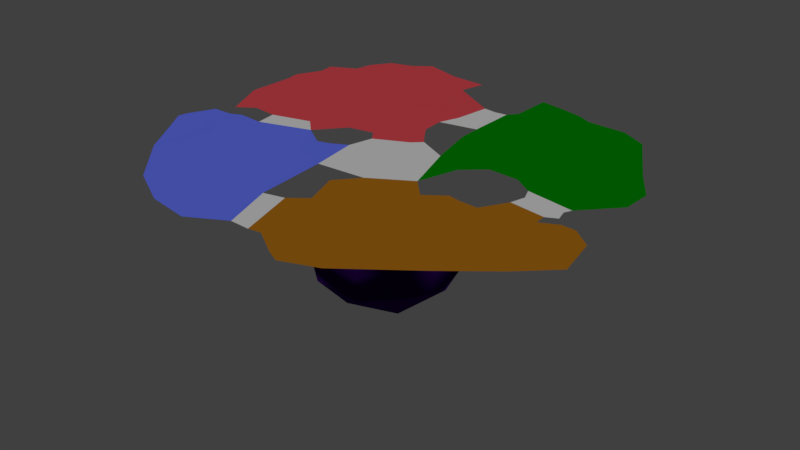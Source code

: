 # Source: realm_floor.blend  (saved by Blender 2.79.0; exported with 4.5.12 LTS)
import bpy
from mathutils import Matrix  # noqa: F401  (used for matrix-valued properties, if any)

bpy.ops.wm.read_factory_settings(use_empty=True)
scene = bpy.context.scene
scene.name = 'Scene'

# ---- collections
col_collection_1 = bpy.data.collections.new('Collection 1'); scene.collection.children.link(col_collection_1)

# ---- materials (node trees are filled in below, after node groups)
mat_material_001 = bpy.data.materials.new('Material.001')
mat_material_001.alpha_threshold = 0.0
mat_material_001.use_transparent_shadow = False
mat_material_001.diffuse_color = (0.035, 0.001938, 0.1237, 1.0)
mat_material_001.roughness = 0.5
mat_material = bpy.data.materials.new('Material')
mat_material.alpha_threshold = 0.0
mat_material.use_transparent_shadow = False
mat_material.diffuse_color = (0.0, 0.2529, 0.0006714, 1.0)
mat_material.roughness = 0.5
mat_material_002 = bpy.data.materials.new('Material.002')
mat_material_002.alpha_threshold = 0.0
mat_material_002.use_transparent_shadow = False
mat_material_002.diffuse_color = (0.4575, 0.1723, 0.009627, 1.0)
mat_material_002.roughness = 0.5
mat_material_003 = bpy.data.materials.new('Material.003')
mat_material_003.alpha_threshold = 0.0
mat_material_003.use_transparent_shadow = False
mat_material_003.diffuse_color = (0.1463, 0.1984, 1.0, 1.0)
mat_material_003.roughness = 0.5
mat_material_004 = bpy.data.materials.new('Material.004')
mat_material_004.alpha_threshold = 0.0
mat_material_004.use_transparent_shadow = False
mat_material_004.diffuse_color = (0.7743, 0.07757, 0.09621, 1.0)
mat_material_004.roughness = 0.5
mat_material_005 = bpy.data.materials.new('Material.005')
mat_material_005.alpha_threshold = 0.0
mat_material_005.use_transparent_shadow = False
mat_material_005.diffuse_color = (0.0, 0.0, 0.0, 1.0)
mat_material_005.roughness = 0.5
mat_material_007 = bpy.data.materials.new('Material.007')
mat_material_007.alpha_threshold = 0.0
mat_material_007.use_transparent_shadow = False
mat_material_007.diffuse_color = (0.3032, 0.03734, 0.0, 1.0)
mat_material_007.specular_color = (0.9404, 1.0, 1.0)
mat_material_007.roughness = 0.5
mat_material_007.specular_intensity = 0.6824
mat_material_006 = bpy.data.materials.new('Material.006')
mat_material_006.alpha_threshold = 0.0
mat_material_006.use_transparent_shadow = False
mat_material_006.diffuse_color = (0.03237, 0.002476, 0.1025, 1.0)
mat_material_006.roughness = 0.5
mat_material_008 = bpy.data.materials.new('Material.008')
mat_material_008.alpha_threshold = 0.0
mat_material_008.use_transparent_shadow = False
mat_material_008.roughness = 0.5

# ---- material node trees

# ---- world
world_world = bpy.data.worlds.new('World'); scene.world = world_world
world_world.color = (0.05088, 0.05088, 0.05088)
world_world.use_sun_shadow = False
world_world.sun_shadow_jitter_overblur = 0.0
world_world.cycles.sampling_method = 'MANUAL'

# ---- lights
light_sun = bpy.data.lights.new('Sun', 'SUN')
light_sun.transmission_factor = 0.0
light_sun.angle = 0.1993
light_sun.energy = 1.0
light_sun.shadow_buffer_clip_start = 0.5
light_sun.shadow_soft_size = 0.1
light_sun.shadow_cascade_max_distance = 1000.0

# ---- meshes
me_plane = bpy.data.meshes.new('Plane')
me_plane.from_pydata([(1.131, 0.6631, -1.233), (-0.08247, 1.057, -1.233), (-0.8326, 0.02495, -1.233), (-0.08247, -1.008, -1.233), (1.131, -0.6132, -1.233), (0.253, 0.02495, -1.904), (0.05582, 0.6318, -1.723), (0.5721, 1.007, -1.329), (-0.5823, 0.6318, -1.329), (0.7693, 0.4, -1.723), (-0.5823, -0.5819, -1.329), (-0.3851, 0.02495, -1.723), (0.7693, -0.3501, -1.723), (1.286, 0.02495, -1.329), (0.5721, -0.957, -1.329), (0.05582, -0.5819, -1.723), (3.298, -1.552, 0.3721), (2.622, -2.08, 0.3658), (3.65, -0.5121, 0.3809), (3.498, 0.6513, 0.3645), (-1.778, -2.376, 0.3008), (3.495, 1.126, 0.3463), (3.354, -0.2628, 0.3706), (0.9233, -2.769, 0.298), (-2.063, 1.894, 0.2816), (2.404, -1.54, 0.32), (-0.478, -2.844, 0.3142), (-2.662, 0.02787, 0.3035), (2.557, 1.502, 0.3225), (0.3925, -1.532, 0.3388), (-0.2837, 0.3568, 0.3334), (-1.104, -0.8512, 0.3084), (-0.3513, 0.824, 0.3192), (3.706, -1.01, 0.3087), (1.654, -2.687, 0.3108), (1.119, -2.861, 0.2942), (-2.918, 1.375, 0.3192), (-2.669, 0.9913, 0.3003), (-2.225, -0.9202, 0.2984), (-2.931, 0.6618, 0.3242), (-2.978, -0.6068, 0.3202), (-2.414, -1.687, 0.3191), (-2.766, -1.096, 0.3394), (-2.449, -0.4534, 0.3109), (-2.81, -0.2234, 0.3151), (-2.379, -0.8086, 0.3302), (-2.987, -0.7731, 0.3303), (-2.607, -0.5504, 0.3218), (-2.511, 1.805, 0.2842), (-1.828, 2.469, 0.2863), (-2.935, 1.589, 0.3271), (-2.765, 1.986, 0.3176), (-1.679, 2.854, 0.2803), (-2.738, 2.162, 0.3454), (-2.28, 2.257, 0.2914), (-2.397, 2.417, 0.3207), (-1.814, 3.097, 0.314), (-2.323, 2.651, 0.3343), (-2.056, 2.723, 0.2857), (-2.138, 2.969, 0.3248), (-0.9107, 3.026, 0.3609), (-1.495, 3.234, 0.3417), (1.251, 2.661, 0.3209), (1.136, 2.979, 0.3267), (2.155, 2.642, 0.3084), (1.812, 2.065, 0.3072), (2.54, 2.261, 0.3371), (1.383, 2.433, 0.3304), (2.067, 2.321, 0.3327), (3.21, 1.559, 0.3601), (2.66, 2.546, 0.3339), (2.668, 1.975, 0.337), (2.916, 2.079, 0.3685), (2.241, 2.813, 0.3101), (1.483, 2.875, 0.3363), (1.713, 2.591, 0.3356), (1.705, 2.738, 0.3527), (-0.7528, -0.2311, 0.3595), (-0.3976, 0.5184, 0.3387), (-1.151, 0.05774, 0.3267), (-1.989, 0.1353, 0.3218), (-1.935, -0.1884, 0.3254), (1.075, -0.3285, 0.3384), (0.4982, -0.7036, 0.3497), (0.365, 0.6899, 0.349), (1.256, 0.2622, 0.3415), (1.351, -0.617, 0.3403), (2.364, 0.1636, 0.3256), (2.853, -0.3143, 0.3336), (2.307, -0.06454, 0.329), (1.037, 0.9557, 0.3173), (2.023, 0.505, 0.3432), (1.655, 1.418, 0.313), (1.667, -0.433, 0.3561), (1.561, -1.534, 0.3274), (2.11, -0.4684, 0.3461), (1.094, -1.139, 0.3185), (1.622, -1.108, 0.3162), (1.581, 0.5077, 0.3556), (-1.14, -2.715, 0.2952), (-1.374, -1.482, 0.2912), (-2.519, -0.2062, 0.3075), (0.2469, -1.052, 0.3645), (-0.7502, -0.5729, 0.3187), (-2.305, -0.1676, 0.33), (-0.254, -0.7375, 0.3401), (-0.8256, -1.694, 0.2952), (-0.2059, -1.776, 0.3147), (-2.014, -1.339, 0.2888), (-2.315, -0.6588, 0.3024), (-0.5301, -0.197, 0.3753), (-1.507, -0.5787, 0.3134), (-2.371, 1.425, 0.2854), (0.5337, -2.522, 0.3063), (-1.553, 1.52, 0.2939), (-1.293, 2.083, 0.2921), (0.2459, 0.8486, 0.3557), (0.09973, 1.065, 0.3479), (0.131, 1.777, 0.3104), (-0.7463, 1.723, 0.3065), (-2.291, 0.1095, 0.3581), (0.03907, -2.53, 0.3002), (-2.309, 0.4884, 0.3052), (-1.816, 0.3907, 0.3118), (0.1958, 0.602, 0.3268), (0.1376, -1.734, 0.3372), (0.3609, -2.562, 0.3165), (1.725, -0.6505, 0.317), (1.93, -0.6915, 0.3182), (1.832, -0.4723, 0.355), (2.976, 0.2718, 0.2997), (2.262, 0.3878, 0.3026), (2.938, 0.1378, 0.3135), (3.143, -0.2443, 0.3669), (2.978, -0.02758, 0.3095), (2.837, -0.1303, 0.3234), (0.7364, 3.055, 0.3248), (0.7009, 2.46, 0.3071), (-0.2583, 2.38, 0.4696), (-0.2997, 2.942, 0.3862), (0.6063, 2.29, 0.3218), (0.2432, 2.268, 0.3334), (0.4589, 1.84, 0.3259), (0.4632, 2.217, 0.3456), (-0.8227, 0.481, 0.3178), (-1.41, 0.3087, 0.3138), (0.6659, 1.147, 0.3549), (0.6439, 1.508, 0.3494), (0.05751, 1.425, 0.3352), (0.2709, 0.3799, 0.3249), (0.8117, 0.4788, 0.3412), (-0.348, -0.03264, 0.3488)], [], [(5, 11, 6), (5, 15, 11), (4, 12, 13), (5, 12, 15), (5, 6, 9), (17, 16, 25), (9, 7, 0), (9, 6, 7), (6, 1, 7), (15, 14, 3), (15, 12, 14), (12, 4, 14), (13, 9, 0), (13, 12, 9), (12, 5, 9), (11, 10, 2), (11, 15, 10), (15, 3, 10), (6, 8, 1), (6, 11, 8), (11, 2, 8), (94, 29, 113), (20, 99, 100), (27, 120, 122), (141, 142, 143), (92, 90, 98), (147, 92, 65), (116, 117, 124), (147, 118, 148), (138, 115, 119), (79, 144, 145), (123, 80, 145), (110, 105, 151), (31, 106, 105), (113, 125, 126), (96, 83, 102), (25, 88, 95), (72, 66, 71), (67, 65, 68), (60, 52, 115), (42, 41, 45), (88, 25, 16), (74, 75, 76), (50, 48, 51), (35, 34, 23), (43, 47, 109), (112, 24, 48), (36, 39, 37), (39, 122, 37), (40, 47, 44), (45, 46, 42), (54, 48, 24), (53, 54, 55), (58, 54, 49), (57, 58, 59), (56, 58, 52), (139, 60, 138), (62, 137, 67), (62, 63, 136), (65, 28, 71), (75, 67, 68), (69, 71, 28), (76, 64, 73), (66, 70, 68), (31, 79, 111), (79, 80, 81), (79, 103, 77), (83, 151, 105), (83, 86, 82), (82, 149, 151), (82, 85, 150), (90, 146, 150), (88, 89, 95), (127, 93, 86), (94, 96, 29), (25, 128, 97), (91, 92, 98), (132, 87, 89), (28, 131, 19), (105, 106, 107), (106, 121, 107), (100, 106, 31), (100, 99, 106), (99, 26, 106), (121, 125, 107), (119, 114, 145), (119, 115, 114), (115, 24, 114), (148, 119, 145), (148, 118, 119), (118, 138, 119), (127, 129, 93), (129, 127, 128), (21, 28, 19), (87, 130, 131), (130, 19, 131), (140, 142, 147), (32, 148, 145), (32, 78, 30), (84, 149, 150), (30, 149, 124), (90, 85, 98), (97, 128, 127), (129, 128, 95), (89, 134, 132), (68, 70, 64), (73, 64, 70), (23, 34, 25), (17, 25, 34), (89, 135, 134), (101, 43, 104), (104, 43, 81), (43, 109, 81), (81, 109, 111), (109, 38, 111), (38, 108, 111), (111, 108, 31), (100, 31, 108), (20, 100, 108), (77, 103, 110), (105, 110, 103), (103, 31, 105), (43, 44, 47), (101, 44, 43), (46, 45, 47), (47, 45, 109), (38, 109, 45), (45, 41, 38), (38, 41, 108), (41, 20, 108), (26, 121, 106), (111, 79, 81), (145, 80, 79), (120, 80, 122), (80, 123, 122), (24, 112, 114), (37, 122, 114), (122, 123, 114), (114, 123, 145), (39, 27, 122), (48, 36, 112), (36, 37, 112), (50, 36, 48), (24, 49, 54), (54, 51, 48), (53, 51, 54), (49, 52, 58), (58, 55, 54), (57, 55, 58), (56, 59, 58), (61, 56, 52), (138, 60, 115), (60, 61, 52), (115, 52, 49), (24, 115, 49), (113, 23, 94), (23, 25, 94), (141, 118, 142), (92, 147, 90), (92, 28, 65), (65, 137, 140), (140, 147, 65), (117, 32, 30), (78, 32, 144), (30, 124, 117), (124, 84, 116), (147, 142, 118), (113, 29, 125), (102, 29, 96), (96, 86, 83), (72, 70, 66), (67, 137, 65), (16, 33, 88), (33, 18, 133), (18, 22, 133), (133, 88, 33), (74, 62, 75), (40, 46, 47), (62, 136, 137), (62, 74, 63), (71, 66, 68), (68, 65, 71), (68, 64, 75), (75, 62, 67), (69, 72, 71), (76, 75, 64), (79, 31, 103), (83, 82, 151), (82, 150, 149), (150, 85, 90), (90, 147, 146), (88, 135, 89), (86, 96, 97), (97, 127, 86), (94, 97, 96), (97, 94, 25), (25, 95, 128), (91, 28, 92), (132, 130, 87), (28, 91, 131), (121, 126, 125), (118, 141, 138), (21, 69, 28), (140, 143, 142), (32, 145, 144), (32, 117, 148), (84, 124, 149), (30, 151, 149), (112, 37, 114)])
me_plane.polygons.foreach_set('material_index', [0, 0, 0, 0, 0, 2, 0, 0, 0, 0, 0, 0, 0, 0, 0, 0, 0, 0, 0, 0, 0, 2, 3, 4, 8, 1, 1, 4, 8, 4, 4, 4, 3, 3, 2, 2, 2, 1, 1, 4, 3, 2, 1, 4, 2, 3, 4, 4, 4, 3, 3, 4, 4, 4, 4, 4, 4, 1, 1, 1, 1, 1, 1, 1, 3, 8, 3, 8, 2, 8, 1, 1, 2, 2, 2, 2, 1, 8, 1, 3, 3, 3, 3, 3, 8, 4, 4, 4, 4, 4, 4, 2, 2, 1, 8, 1, 8, 4, 4, 8, 8, 1, 2, 2, 8, 1, 1, 2, 2, 8, 3, 3, 3, 3, 3, 3, 3, 3, 3, 3, 3, 3, 3, 3, 3, 3, 3, 3, 3, 3, 3, 3, 8, 4, 4, 4, 4, 4, 4, 4, 4, 4, 4, 4, 4, 4, 4, 4, 4, 4, 4, 4, 4, 4, 4, 2, 2, 8, 1, 1, 1, 1, 4, 4, 4, 4, 8, 2, 2, 2, 1, 1, 2, 2, 2, 2, 1, 3, 1, 1, 1, 1, 1, 1, 1, 1, 3, 8, 8, 1, 1, 2, 2, 2, 2, 2, 2, 1, 8, 1, 8, 4, 1, 8, 4, 4, 8, 8, 4])
_uv = me_plane.uv_layers.new(name='UVMap')
_uv.uv.foreach_set('vector', [0.7619, 0.257, 0.727, 0.2662, 0.7411, 0.2277, 0.7619, 0.257, 0.7544, 0.2898, 0.727, 0.2662, 0.5808, 0.5779, 0.6087, 0.5818, 0.5866, 0.6128, 0.7619, 0.257, 0.7854, 0.2658, 0.7544, 0.2898, 0.7619, 0.257, 0.7411, 0.2277, 0.7772, 0.2274, 0.3293, 0.3849, 0.2861, 0.4169, 0.3014, 0.3838, 0.3181, 0.8981, 0.2923, 0.8981, 0.3098, 0.8687, 0.7772, 0.2274, 0.7411, 0.2277, 0.7507, 0.1962, 0.7411, 0.2277, 0.7168, 0.2039, 0.7507, 0.1962, 0.3793, 0.5562, 0.3959, 0.5195, 0.4034, 0.5497, 0.6096, 0.553, 0.6087, 0.5818, 0.5866, 0.5474, 0.6087, 0.5818, 0.5808, 0.5779, 0.5866, 0.5474, 0.5866, 0.6128, 0.6096, 0.6185, 0.5823, 0.6403, 0.5866, 0.6128, 0.6087, 0.5818, 0.6096, 0.6185, 0.7854, 0.2658, 0.7619, 0.257, 0.7772, 0.2274, 0.727, 0.2662, 0.7139, 0.2972, 0.6929, 0.2695, 0.727, 0.2662, 0.7544, 0.2898, 0.7139, 0.2972, 0.3793, 0.5562, 0.4034, 0.5497, 0.4034, 0.5848, 0.7411, 0.2277, 0.7005, 0.235, 0.7168, 0.2039, 0.7411, 0.2277, 0.727, 0.2662, 0.7005, 0.235, 0.727, 0.2662, 0.6929, 0.2695, 0.7005, 0.235, 0.3085, 0.3357, 0.313, 0.2519, 0.3636, 0.2834, 0.3476, 0.1497, 0.3665, 0.1851, 0.3186, 0.1634, 0.2562, 0.09004, 0.3102, 0.6501, 0.2321, 0.0778, 0.1191, 0.2256, 0.1289, 0.2425, 0.1201, 0.2391, 0.132, 0.3082, 0.1634, 0.267, 0.1996, 0.3229, 0.1371, 0.2466, 0.132, 0.3082, 0.1097, 0.3167, 0.1819, 0.2387, 0.1763, 0.228, 0.1981, 0.2341, 0.1371, 0.2466, 0.1359, 0.2291, 0.1534, 0.2331, 0.1037, 0.2176, 0.1209, 0.1352, 0.1449, 0.1684, 0.2464, 0.1639, 0.206, 0.1761, 0.1988, 0.1621, 0.2058, 0.1145, 0.2516, 0.1214, 0.1988, 0.1621, 0.6831, 0.8536, 0.2829, 0.2189, 0.2397, 0.2041, 0.2894, 0.1764, 0.3383, 0.1975, 0.2829, 0.2189, 0.3636, 0.2834, 0.3277, 0.2536, 0.3695, 0.277, 0.291, 0.3002, 0.2755, 0.2605, 0.2866, 0.2526, 0.3014, 0.3838, 0.2237, 0.3929, 0.2307, 0.3564, 0.09439, 0.3708, 0.08809, 0.355, 0.1047, 0.3556, 0.08992, 0.2934, 0.1097, 0.3167, 0.09064, 0.3217, 0.07678, 0.1444, 0.08965, 0.1243, 0.1209, 0.1352, 0.5959, 0.8733, 0.3495, 0.134, 0.3022, 0.1109, 0.2237, 0.3929, 0.3014, 0.3838, 0.2861, 0.4169, 0.06595, 0.2896, 0.08194, 0.3055, 0.0735, 0.2932, 0.1823, 0.05784, 0.1605, 0.08241, 0.1461, 0.07238, 0.3847, 0.3104, 0.3563, 0.3488, 0.3735, 0.3006, 0.279, 0.1049, 0.2875, 0.09566, 0.2905, 0.1124, 0.1771, 0.09426, 0.1508, 0.09569, 0.1605, 0.08241, 0.1702, 0.06914, 0.2297, 0.06439, 0.2053, 0.08192, 0.2297, 0.06439, 0.2321, 0.0778, 0.2053, 0.08192, 0.2988, 0.07257, 0.2875, 0.09566, 0.2652, 0.07932, 0.3022, 0.1109, 0.5958, 0.8903, 0.5959, 0.8733, 0.1378, 0.08616, 0.1605, 0.08241, 0.1508, 0.09569, 0.1453, 0.06276, 0.1378, 0.08616, 0.1235, 0.08292, 0.1078, 0.09595, 0.1378, 0.08616, 0.1058, 0.1216, 0.1151, 0.08537, 0.1078, 0.09595, 0.08828, 0.08916, 0.07954, 0.1091, 0.1078, 0.09595, 0.08965, 0.1243, 0.07434, 0.1933, 0.07678, 0.1444, 0.1037, 0.2176, 0.08277, 0.2681, 0.09343, 0.2398, 0.08992, 0.2934, 0.08277, 0.2681, 0.04449, 0.2781, 0.05695, 0.2464, 0.1097, 0.3167, 0.1214, 0.3562, 0.1047, 0.3556, 0.08194, 0.3055, 0.08992, 0.2934, 0.09064, 0.3217, 0.124, 0.3922, 0.1047, 0.3556, 0.1214, 0.3562, 0.0735, 0.2932, 0.06571, 0.3304, 0.0582, 0.3306, 0.08809, 0.355, 0.07201, 0.3503, 0.09064, 0.3217, 0.2894, 0.1764, 0.2464, 0.1639, 0.2821, 0.1612, 0.2464, 0.1639, 0.2516, 0.1214, 0.2622, 0.122, 0.2464, 0.1639, 0.2781, 0.1879, 0.2479, 0.1965, 0.2755, 0.2605, 0.2397, 0.2041, 0.2829, 0.2189, 0.2755, 0.2605, 0.2497, 0.319, 0.2497, 0.2962, 0.2497, 0.2962, 0.2104, 0.2488, 0.2397, 0.2041, 0.2497, 0.2962, 0.2108, 0.304, 0.1973, 0.2719, 0.1634, 0.267, 0.1652, 0.2564, 0.1973, 0.2719, 0.2237, 0.3929, 0.2124, 0.3625, 0.2307, 0.3564, 0.2523, 0.3304, 0.2419, 0.3254, 0.2497, 0.319, 0.3085, 0.3357, 0.291, 0.3002, 0.313, 0.2519, 0.3014, 0.3838, 0.2569, 0.3429, 0.2831, 0.3294, 0.1851, 0.3409, 0.132, 0.3082, 0.1996, 0.3229, 0.2009, 0.3909, 0.2006, 0.3684, 0.2124, 0.3625, 0.1214, 0.3562, 0.1843, 0.3694, 0.1738, 0.4242, 0.2829, 0.2189, 0.3383, 0.1975, 0.3353, 0.2389, 0.3383, 0.1975, 0.3652, 0.2533, 0.3353, 0.2389, 0.3186, 0.1634, 0.3383, 0.1975, 0.2894, 0.1764, 0.3186, 0.1634, 0.3665, 0.1851, 0.3383, 0.1975, 0.3665, 0.1851, 0.3812, 0.2512, 0.3383, 0.1975, 0.3652, 0.2533, 0.3277, 0.2536, 0.3353, 0.2389, 0.1449, 0.1684, 0.1748, 0.1289, 0.1988, 0.1621, 0.1449, 0.1684, 0.1209, 0.1352, 0.1748, 0.1289, 0.1209, 0.1352, 0.1508, 0.09569, 0.1748, 0.1289, 0.1534, 0.2331, 0.1449, 0.1684, 0.1988, 0.1621, 0.1534, 0.2331, 0.1359, 0.2291, 0.1449, 0.1684, 0.1359, 0.2291, 0.1037, 0.2176, 0.1449, 0.1684, 0.2523, 0.3304, 0.2439, 0.3337, 0.2419, 0.3254, 0.2439, 0.3337, 0.2523, 0.3304, 0.2569, 0.3429, 0.14, 0.4248, 0.1214, 0.3562, 0.1738, 0.4242, 0.2006, 0.3684, 0.1938, 0.3925, 0.1843, 0.3694, 0.1938, 0.3925, 0.1738, 0.4242, 0.1843, 0.3694, 0.1139, 0.2487, 0.1289, 0.2425, 0.1371, 0.2466, 0.1906, 0.2112, 0.1534, 0.2331, 0.1988, 0.1621, 0.1906, 0.2112, 0.2065, 0.2037, 0.1989, 0.2264, 0.194, 0.2432, 0.2104, 0.2488, 0.1973, 0.2719, 0.1989, 0.2264, 0.2104, 0.2488, 0.1981, 0.2341, 0.1634, 0.267, 0.966, 0.945, 0.1996, 0.3229, 0.2831, 0.3294, 0.2569, 0.3429, 0.2523, 0.3304, 0.2439, 0.3337, 0.2569, 0.3429, 0.2307, 0.3564, 0.2124, 0.3625, 0.2925, 0.9677, 0.2009, 0.3909, 0.09064, 0.3217, 0.07201, 0.3503, 0.06571, 0.3304, 0.3965, 0.6949, 0.06571, 0.3304, 0.07201, 0.3503, 0.3735, 0.3006, 0.3563, 0.3488, 0.3014, 0.3838, 0.3293, 0.3849, 0.3014, 0.3838, 0.5946, 0.8175, 0.2124, 0.3625, 0.2167, 0.3862, 0.2925, 0.9677, 0.2676, 0.09748, 0.279, 0.1049, 0.91, 0.7614, 0.91, 0.7614, 0.279, 0.1049, 0.9095, 0.7736, 0.279, 0.1049, 0.2905, 0.1124, 0.9095, 0.7736, 0.9095, 0.7736, 0.2905, 0.1124, 0.2821, 0.1612, 0.2905, 0.1124, 0.3019, 0.1198, 0.2821, 0.1612, 0.3019, 0.1198, 0.325, 0.1344, 0.2821, 0.1612, 0.2821, 0.1612, 0.325, 0.1344, 0.2894, 0.1764, 0.3186, 0.1634, 0.2894, 0.1764, 0.325, 0.1344, 0.3476, 0.1497, 0.3186, 0.1634, 0.325, 0.1344, 0.2479, 0.1965, 0.2781, 0.1879, 0.6831, 0.8536, 0.2829, 0.2189, 0.6831, 0.8536, 0.2781, 0.1879, 0.2781, 0.1879, 0.2894, 0.1764, 0.2829, 0.2189, 0.279, 0.1049, 0.2652, 0.07932, 0.2875, 0.09566, 0.2676, 0.09748, 0.1224, 0.8037, 0.279, 0.1049, 0.5958, 0.8903, 0.3022, 0.1109, 0.2875, 0.09566, 0.2875, 0.09566, 0.3022, 0.1109, 0.2905, 0.1124, 0.3019, 0.1198, 0.2905, 0.1124, 0.3022, 0.1109, 0.3022, 0.1109, 0.3495, 0.134, 0.3019, 0.1198, 0.3019, 0.1198, 0.3495, 0.134, 0.325, 0.1344, 0.3495, 0.134, 0.3476, 0.1497, 0.325, 0.1344, 0.3868, 0.9634, 0.3841, 0.9479, 0.3383, 0.1975, 0.2821, 0.1612, 0.2464, 0.1639, 0.2622, 0.122, 0.1988, 0.1621, 0.2516, 0.1214, 0.2464, 0.1639, 0.3102, 0.6501, 0.5866, 0.9706, 0.2321, 0.0778, 0.5866, 0.9706, 0.2058, 0.1145, 0.2321, 0.0778, 0.1508, 0.09569, 0.1771, 0.09426, 0.1748, 0.1289, 0.0, 0.0, 0.2321, 0.0778, 0.1748, 0.1289, 0.2321, 0.0778, 0.2058, 0.1145, 0.1748, 0.1289, 0.1748, 0.1289, 0.2058, 0.1145, 0.1988, 0.1621, 0.2297, 0.06439, 0.2562, 0.09004, 0.2321, 0.0778, 0.1605, 0.08241, 0.1702, 0.06914, 0.1771, 0.09426, 0.1702, 0.06914, 0.2053, 0.08192, 0.1771, 0.09426, 0.1823, 0.05784, 0.1702, 0.06914, 0.1605, 0.08241, 0.1508, 0.09569, 0.1058, 0.1216, 0.1378, 0.08616, 0.1378, 0.08616, 0.1461, 0.07238, 0.1605, 0.08241, 0.1453, 0.06276, 0.1461, 0.07238, 0.1378, 0.08616, 0.1058, 0.1216, 0.08965, 0.1243, 0.1078, 0.09595, 0.1078, 0.09595, 0.1235, 0.08292, 0.1378, 0.08616, 0.1151, 0.08537, 0.1235, 0.08292, 0.1078, 0.09595, 0.07954, 0.1091, 0.08828, 0.08916, 0.1078, 0.09595, 0.07045, 0.1244, 0.07954, 0.1091, 0.08965, 0.1243, 0.1037, 0.2176, 0.07678, 0.1444, 0.1209, 0.1352, 0.07678, 0.1444, 0.07045, 0.1244, 0.08965, 0.1243, 0.1209, 0.1352, 0.08965, 0.1243, 0.1058, 0.1216, 0.1508, 0.09569, 0.1209, 0.1352, 0.1058, 0.1216, 0.3636, 0.2834, 0.3735, 0.3006, 0.3085, 0.3357, 0.3735, 0.3006, 0.3014, 0.3838, 0.3085, 0.3357, 0.1191, 0.2256, 0.1359, 0.2291, 0.1289, 0.2425, 0.132, 0.3082, 0.1371, 0.2466, 0.1634, 0.267, 0.132, 0.3082, 0.1214, 0.3562, 0.1097, 0.3167, 0.1097, 0.3167, 0.09343, 0.2398, 0.1139, 0.2487, 0.1139, 0.2487, 0.1371, 0.2466, 0.1097, 0.3167, 0.1763, 0.228, 0.1906, 0.2112, 0.1989, 0.2264, 0.2065, 0.2037, 0.1906, 0.2112, 0.206, 0.1761, 0.1989, 0.2264, 0.1981, 0.2341, 0.1763, 0.228, 0.1981, 0.2341, 0.194, 0.2432, 0.1819, 0.2387, 0.1371, 0.2466, 0.1289, 0.2425, 0.1359, 0.2291, 0.3636, 0.2834, 0.313, 0.2519, 0.3277, 0.2536, 0.2866, 0.2526, 0.313, 0.2519, 0.291, 0.3002, 0.291, 0.3002, 0.2497, 0.319, 0.2755, 0.2605, 0.09439, 0.3708, 0.07201, 0.3503, 0.08809, 0.355, 0.08992, 0.2934, 0.09343, 0.2398, 0.1097, 0.3167, 0.2861, 0.4169, 0.26, 0.4428, 0.2237, 0.3929, 0.26, 0.4428, 0.2291, 0.4313, 0.2136, 0.402, 0.2291, 0.4313, 0.2035, 0.4111, 0.2136, 0.402, 0.2136, 0.402, 0.2237, 0.3929, 0.26, 0.4428, 0.06595, 0.2896, 0.08277, 0.2681, 0.08194, 0.3055, 0.2988, 0.07257, 0.3001, 0.08709, 0.2875, 0.09566, 0.08277, 0.2681, 0.05695, 0.2464, 0.09343, 0.2398, 0.08277, 0.2681, 0.06595, 0.2896, 0.04449, 0.2781, 0.1047, 0.3556, 0.08809, 0.355, 0.09064, 0.3217, 0.09064, 0.3217, 0.1097, 0.3167, 0.1047, 0.3556, 0.09064, 0.3217, 0.06571, 0.3304, 0.08194, 0.3055, 0.08194, 0.3055, 0.08277, 0.2681, 0.08992, 0.2934, 0.124, 0.3922, 0.09439, 0.3708, 0.1047, 0.3556, 0.0735, 0.2932, 0.08194, 0.3055, 0.06571, 0.3304, 0.2464, 0.1639, 0.2894, 0.1764, 0.2781, 0.1879, 0.2755, 0.2605, 0.2497, 0.2962, 0.2397, 0.2041, 0.2497, 0.2962, 0.1973, 0.2719, 0.2104, 0.2488, 0.1973, 0.2719, 0.2108, 0.304, 0.1634, 0.267, 0.1634, 0.267, 0.1371, 0.2466, 0.1652, 0.2564, 0.2237, 0.3929, 0.2167, 0.3862, 0.2124, 0.3625, 0.2497, 0.319, 0.291, 0.3002, 0.2831, 0.3294, 0.2831, 0.3294, 0.2523, 0.3304, 0.2497, 0.319, 0.3085, 0.3357, 0.2831, 0.3294, 0.291, 0.3002, 0.2831, 0.3294, 0.3085, 0.3357, 0.3014, 0.3838, 0.3014, 0.3838, 0.2307, 0.3564, 0.2569, 0.3429, 0.1851, 0.3409, 0.1214, 0.3562, 0.132, 0.3082, 0.2009, 0.3909, 0.1938, 0.3925, 0.2006, 0.3684, 0.1214, 0.3562, 0.1851, 0.3409, 0.1843, 0.3694, 0.3652, 0.2533, 0.3695, 0.277, 0.3277, 0.2536, 0.1359, 0.2291, 0.1191, 0.2256, 0.1037, 0.2176, 0.14, 0.4248, 0.124, 0.3922, 0.1214, 0.3562, 0.1139, 0.2487, 0.1201, 0.2391, 0.1289, 0.2425, 0.1906, 0.2112, 0.1988, 0.1621, 0.206, 0.1761, 0.1906, 0.2112, 0.1763, 0.228, 0.1534, 0.2331, 0.194, 0.2432, 0.1981, 0.2341, 0.2104, 0.2488, 0.1989, 0.2264, 0.2397, 0.2041, 0.2104, 0.2488, 0.1771, 0.09426, 0.0, 0.0, 0.1748, 0.1289])
me_plane.materials.append(mat_material_001)
me_plane.materials.append(mat_material)
me_plane.materials.append(mat_material_002)
me_plane.materials.append(mat_material_003)
me_plane.materials.append(mat_material_004)
me_plane.materials.append(mat_material_005)
me_plane.materials.append(mat_material_007)
me_plane.materials.append(mat_material_006)
me_plane.materials.append(mat_material_008)
me_plane.use_remesh_preserve_volume = False
me_plane.use_remesh_preserve_attributes = False
me_plane.use_mirror_vertex_groups = False
me_plane.update()

# ---- objects
ob_sun = bpy.data.objects.new('Sun', light_sun)
ob_plane = bpy.data.objects.new('Plane', me_plane)

# ---- transforms, parenting, visibility, modifiers, constraints
ob_sun.location = (-3.284, -0.9385, 3.954)
ob_sun.lineart.crease_threshold = 0.0
ob_plane.location = (0.0, 0.0, 0.0)
ob_plane.scale = (1.156, 1.156, 1.156)
ob_plane.lineart.crease_threshold = 0.0

# ---- collection membership
col_collection_1.objects.link(ob_sun)
col_collection_1.objects.link(ob_plane)

# ---- scene / render settings (as saved in the file)
scene.frame_start = 1; scene.frame_end = 250; scene.frame_set(3)
scene.render.engine = 'BLENDER_EEVEE_NEXT'
scene.render.resolution_percentage = 50
scene.render.dither_intensity = 0.0
scene.cycles.use_denoising = False
scene.cycles.samples = 128
scene.cycles.sampling_pattern = 'TABULATED_SOBOL'
scene.cycles.use_adaptive_sampling = False
scene.cycles.use_light_tree = False
scene.cycles.blur_glossy = 0.0
scene.cycles.sample_clamp_indirect = 0.0
scene.view_settings.view_transform = 'Standard'
bpy.context.view_layer.update()

# ---- added for rendering (the .blend has no active camera): camera
cam_auto = bpy.data.cameras.new('AutoCamera')
cam_auto.lens = 50.0
cam_auto.sensor_width = 36.0
cam_auto.clip_end = 1000.0
ob_auto_camera = bpy.data.objects.new('AutoCamera', cam_auto)
scene.collection.objects.link(ob_auto_camera)
ob_auto_camera.location = (10.4291, -11.8, 7.18102)
ob_auto_camera.rotation_euler = (1.09748, -7.21219e-08, 0.694738)
scene.camera = ob_auto_camera
bpy.context.view_layer.update()
